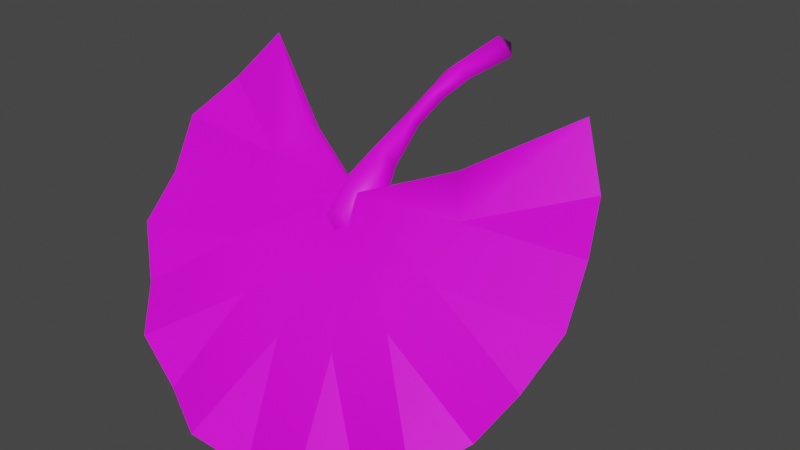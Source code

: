 # Source: FE_LEAF_20-09B.blend  (saved by Blender 3.0.42; exported with 4.5.12 LTS)
import bpy
from mathutils import Matrix  # noqa: F401  (used for matrix-valued properties, if any)

bpy.ops.wm.read_factory_settings(use_empty=True)
scene = bpy.context.scene
scene.name = 'Scene'

# ---- collections
col_collection = bpy.data.collections.new('Collection'); scene.collection.children.link(col_collection)

# ---- images (referenced by path relative to the original .blend; pixels are not part of the script)
import os
ASSET_DIR = os.environ.get("B2B_ASSET_DIR", "")  # directory of the original .blend (textures are referenced by path, not embedded)
HERE = os.path.dirname(os.path.abspath(__file__))  # packed textures are extracted next to this script under _unpacked/

def load_image(name, relpath, width, height, colorspace="sRGB"):
    """Load a texture the original file referenced (path relative to the .blend, or extracted next to this script)."""
    p = next((c for c in (os.path.join(HERE, relpath), os.path.join(ASSET_DIR, relpath)) if relpath and os.path.exists(c)), "")
    if p:
        img = bpy.data.images.load(p, check_existing=True)
        img.name = name
    else:  # same state as the original file: an image datablock whose file is absent (Cycles renders it pink)
        img = bpy.data.images.new(name, width, height)
        img.source = "FILE"
        img.filepath = "//" + (relpath or name)
    img.colorspace_settings.name = colorspace
    return img
img_fe_leaf_20_tex_dds = load_image('FE_leaf_20_tex.dds', 'FE_leaf_20_tex.dds', 1024, 1024, 'sRGB')

# ---- materials (node trees are filled in below, after node groups)
mat_material_001 = bpy.data.materials.new('Material.001')
mat_material_001.use_transparent_shadow = False

# ---- material node trees
mat_material_001.use_nodes = True; mat_material_001.node_tree.nodes.clear()
_N = mat_material_001.node_tree.nodes; _L = mat_material_001.node_tree.links
n0 = _N.new('ShaderNodeBsdfPrincipled'); n0.name = 'Principled BSDF'; n0.location = (10, 300)
n0.distribution = 'GGX'
n0.subsurface_method = 'RANDOM_WALK_SKIN'
n0.inputs[3].default_value = 1.45
n0.inputs[27].default_value = (0.0, 0.0, 0.0, 1.0)
n0.inputs[28].default_value = 1.0
n1 = _N.new('ShaderNodeOutputMaterial'); n1.name = 'Material Output'; n1.location = (300, 300)
n2 = _N.new('ShaderNodeTexImage'); n2.name = 'Image Texture'; n2.location = (-280, 275)
n2.image = img_fe_leaf_20_tex_dds
_L.new(n0.outputs[0], n1.inputs[0])
_L.new(n2.outputs[0], n0.inputs[0])
n1.is_active_output = True

# ---- world
world_world = bpy.data.worlds.new('World'); scene.world = world_world
world_world.use_nodes = True; world_world.node_tree.nodes.clear()
_N = world_world.node_tree.nodes; _L = world_world.node_tree.links
n0 = _N.new('ShaderNodeOutputWorld'); n0.name = 'World Output'; n0.location = (300, 300)
n1 = _N.new('ShaderNodeBackground'); n1.name = 'Background'; n1.location = (10, 300)
n1.inputs[0].default_value = (0.05088, 0.05088, 0.05088, 1.0)
_L.new(n1.outputs[0], n0.inputs[0])
n0.is_active_output = True
world_world.color = (0.05088, 0.05088, 0.05088)
world_world.use_sun_shadow = False
world_world.sun_shadow_jitter_overblur = 0.0

# ---- meshes
me_fe_branch_assemblage_02_gmdl_002 = bpy.data.meshes.new('FE_branch_assemblage_02.gmdl.002')
me_fe_branch_assemblage_02_gmdl_002.from_pydata([(-0.006119, -0.4856, -0.1905), (-0.05911, -0.4748, -0.2363), (-0.003029, -0.4937, -0.2463), (-0.05911, -0.4748, -0.2363), (-0.0109, -0.4683, -0.2701), (0.04972, -0.4754, -0.2425), (-0.007842, -0.4398, -0.1446), (0.05845, -0.4327, -0.2073), (-0.01239, -0.4231, -0.2405), (-0.06872, -0.4318, -0.2001), (-0.06872, -0.4318, -0.2001), (0.03408, -0.3585, -0.1364), (-0.00419, -0.3697, -0.09865), (-0.007913, -0.352, -0.1549), (-0.003929, -0.2661, -0.09206), (0.02018, -0.2728, -0.08298), (-0.04004, -0.3581, -0.1335), (-0.0231, -0.2736, -0.08065), (-0.04004, -0.3581, -0.1335), (0.001703, -0.2843, -0.06545), (-0.0231, -0.2736, -0.08065), (-0.003448, 0.01687, 0.02075), (0.03479, 0.01554, -0.01568), (0.0002672, 0.06145, -0.003128), (-0.008378, 0.01599, -0.0356), (-0.04332, 0.01665, -0.01065), (-0.04332, 0.01665, -0.01065), (0.01984, -0.1979, -0.0511), (-0.0003113, -0.21, -0.03011), (-0.2323, -0.3887, -0.1958), (-0.4895, -0.41, -0.1484), (-0.4474, -0.3131, -0.07993), (-0.2323, -0.3887, -0.1958), (-0.2392, -0.4663, -0.2887), (-0.4931, -0.4673, -0.2619), (-0.4895, -0.41, -0.1484), (-0.2392, -0.4663, -0.2887), (-0.4769, -0.5665, -0.3384), (-0.4931, -0.4673, -0.2619), (-0.188, -0.5348, -0.3722), (-0.4187, -0.6166, -0.4423), (-0.4769, -0.5665, -0.3384), (-0.188, -0.5348, -0.3722), (-0.3475, -0.6988, -0.5027), (-0.4187, -0.6166, -0.4423), (-0.09207, -0.577, -0.4282), (-0.2439, -0.7192, -0.5738), (-0.3475, -0.6988, -0.5027), (-0.09207, -0.577, -0.4282), (-0.1327, -0.7707, -0.6031), (-0.2439, -0.7192, -0.5738), (0.03411, -0.5862, -0.4405), (0.003388, -0.7568, -0.6247), (-0.1327, -0.7707, -0.6031), (0.03411, -0.5862, -0.4405), (0.1397, -0.7693, -0.6017), (0.003388, -0.7568, -0.6247), (0.145, -0.56, -0.4043), (0.2469, -0.7182, -0.5726), (0.1397, -0.7693, -0.6017), (0.145, -0.56, -0.4043), (0.3485, -0.6982, -0.5021), (0.2469, -0.7182, -0.5726), (0.2196, -0.5043, -0.3342), (0.4179, -0.6165, -0.4432), (0.3485, -0.6982, -0.5021), (0.2196, -0.5043, -0.3342), (0.4751, -0.5707, -0.3423), (0.4179, -0.6165, -0.4432), (0.2428, -0.4389, -0.2784), (0.4928, -0.4721, -0.2668), (0.4751, -0.5707, -0.3423), (0.2331, -0.3906, -0.1978), (0.491, -0.4151, -0.1539), (0.4928, -0.4721, -0.2668), (0.2331, -0.3906, -0.1978), (0.4502, -0.3171, -0.08554), (0.491, -0.4151, -0.1539), (0.1842, -0.34, -0.119), (0.3779, -0.251, 0.01858), (0.4502, -0.3171, -0.08554), (-0.184, -0.3398, -0.1188), (-0.4474, -0.3131, -0.07993), (-0.376, -0.2518, 0.01776), (-0.4474, -0.3131, -0.07993), (-0.4895, -0.41, -0.1484), (-0.2341, -0.4222, -0.1609), (-0.4895, -0.41, -0.1484), (-0.4931, -0.4673, -0.2619), (-0.2464, -0.4704, -0.2417), (-0.2341, -0.4222, -0.1609), (-0.4931, -0.4673, -0.2619), (-0.4769, -0.5665, -0.3384), (-0.2252, -0.5383, -0.2999), (-0.4769, -0.5665, -0.3384), (-0.4187, -0.6166, -0.4423), (-0.2252, -0.5383, -0.2999), (-0.4187, -0.6166, -0.4423), (-0.3475, -0.6988, -0.5027), (-0.1487, -0.5981, -0.3749), (-0.2252, -0.5383, -0.2999), (-0.3475, -0.6988, -0.5027), (-0.2439, -0.7192, -0.5738), (-0.1487, -0.5981, -0.3749), (-0.2439, -0.7192, -0.5738), (-0.1327, -0.7707, -0.6031), (-0.0324, -0.626, -0.4131), (-0.1487, -0.5981, -0.3749), (-0.1327, -0.7707, -0.6031), (0.003388, -0.7568, -0.6247), (-0.0324, -0.626, -0.4131), (0.003388, -0.7568, -0.6247), (0.1397, -0.7693, -0.6017), (0.09747, -0.6154, -0.3993), (-0.0324, -0.626, -0.4131), (0.1397, -0.7693, -0.6017), (0.2469, -0.7182, -0.5726), (0.09747, -0.6154, -0.3993), (0.2469, -0.7182, -0.5726), (0.3485, -0.6982, -0.5021), (0.1927, -0.5715, -0.3415), (0.09747, -0.6154, -0.3993), (0.3485, -0.6982, -0.5021), (0.4179, -0.6165, -0.4432), (0.1927, -0.5715, -0.3415), (0.4179, -0.6165, -0.4432), (0.4751, -0.5707, -0.3423), (0.2427, -0.5028, -0.257), (0.1927, -0.5715, -0.3415), (0.4751, -0.5707, -0.3423), (0.4928, -0.4721, -0.2668), (0.2427, -0.5028, -0.257), (0.4928, -0.4721, -0.2668), (0.491, -0.4151, -0.1539), (0.2349, -0.424, -0.1629), (0.2427, -0.5028, -0.257), (0.491, -0.4151, -0.1539), (0.4502, -0.3171, -0.08554), (0.2349, -0.424, -0.1629), (0.4502, -0.3171, -0.08554), (0.3779, -0.251, 0.01858), (0.1893, -0.3697, -0.0974), (0.2349, -0.424, -0.1629), (-0.376, -0.2518, 0.01776), (-0.4474, -0.3131, -0.07993), (-0.2341, -0.4222, -0.1609), (-0.1893, -0.3697, -0.09743), (-8.686e-07, -0.4157, -0.1919), (-8.85e-07, -0.4467, -0.1714), (0.3779, -0.251, 0.01858), (0.1842, -0.34, -0.119), (-0.376, -0.2518, 0.01776), (-0.184, -0.3398, -0.1188), (-8.686e-07, -0.4157, -0.1919), (-0.004833, -0.1915, -0.061), (-0.005387, -0.1217, -0.04277), (0.02751, -0.126, -0.02827), (-0.02362, -0.198, -0.04955), (-0.03168, -0.1258, -0.02511), (-8.518e-05, -0.1324, -0.000645), (-0.03168, -0.1258, -0.02511), (-0.02362, -0.198, -0.04955)], [], [(0, 1, 2), (3, 4, 2), (4, 5, 2), (5, 0, 2), (7, 6, 5), (6, 0, 5), (8, 7, 4), (7, 5, 4), (8, 4, 9), (4, 3, 9), (10, 1, 6), (1, 0, 6), (6, 7, 12), (7, 11, 12), (11, 13, 15), (13, 14, 15), (13, 16, 14), (16, 17, 14), (18, 12, 20), (12, 19, 20), (21, 22, 23), (22, 24, 23), (24, 25, 23), (26, 21, 23), (27, 28, 15), (19, 15, 28), (29, 30, 31), (35, 32, 34), (32, 33, 34), (36, 37, 38), (41, 33, 40), (33, 39, 40), (42, 43, 44), (47, 39, 46), (39, 45, 46), (48, 49, 50), (53, 45, 52), (45, 51, 52), (54, 55, 56), (59, 51, 58), (51, 57, 58), (60, 61, 62), (65, 57, 64), (57, 63, 64), (66, 67, 68), (71, 63, 70), (63, 69, 70), (73, 74, 72), (69, 72, 74), (75, 76, 77), (80, 72, 79), (72, 78, 79), (82, 83, 32), (81, 32, 83), (84, 85, 86), (87, 88, 90), (88, 89, 90), (92, 93, 91), (91, 93, 89), (94, 95, 96), (97, 98, 100), (98, 99, 100), (101, 102, 103), (104, 105, 107), (105, 106, 107), (108, 109, 110), (111, 112, 114), (112, 113, 114), (115, 116, 117), (118, 119, 121), (119, 120, 121), (122, 123, 124), (125, 126, 128), (126, 127, 128), (129, 130, 131), (132, 133, 135), (133, 134, 135), (136, 137, 138), (139, 140, 142), (140, 141, 142), (144, 145, 143), (143, 145, 146), (33, 32, 147), (39, 33, 147), (45, 39, 147), (51, 45, 147), (57, 51, 147), (63, 57, 147), (69, 63, 147), (72, 69, 147), (78, 72, 147), (32, 81, 147), (90, 89, 148), (89, 93, 148), (100, 99, 148), (107, 106, 148), (114, 113, 148), (121, 120, 148), (128, 127, 148), (135, 134, 148), (142, 141, 148), (146, 145, 148), (141, 149, 150), (151, 146, 152), (141, 150, 148), (148, 150, 153), (146, 148, 152), (148, 153, 152), (156, 27, 155), (27, 154, 155), (158, 155, 157), (154, 157, 155), (22, 156, 24), (156, 155, 24), (25, 24, 158), (155, 158, 24), (7, 8, 11), (8, 13, 11), (9, 16, 8), (8, 16, 13), (15, 14, 27), (14, 154, 27), (14, 17, 154), (17, 157, 154), (15, 19, 11), (12, 11, 19), (21, 159, 22), (159, 156, 22), (159, 28, 156), (28, 27, 156), (21, 26, 159), (160, 159, 26), (160, 161, 159), (161, 28, 159), (28, 161, 19), (20, 19, 161), (6, 12, 10), (10, 12, 18)])
me_fe_branch_assemblage_02_gmdl_002.polygons.foreach_set('use_smooth', [True] * 138)
_uv = me_fe_branch_assemblage_02_gmdl_002.uv_layers.new(name='UVMap')
_uv.uv.foreach_set('vector', [0.2894, 0.2053, 0.2894, 0.2477, 0.2633, 0.1412, 0.2894, 0.04144, 0.2894, 0.08291, 0.2633, 0.1412, 0.2894, 0.08291, 0.2894, 0.131, 0.2633, 0.1412, 0.2894, 0.131, 0.2894, 0.2053, 0.2633, 0.1412, 0.3362, 0.131, 0.3362, 0.2053, 0.2894, 0.131, 0.3362, 0.2053, 0.2894, 0.2053, 0.2894, 0.131, 0.3362, 0.08269, 0.3362, 0.131, 0.2894, 0.08291, 0.3362, 0.131, 0.2894, 0.131, 0.2894, 0.08291, 0.3362, 0.08269, 0.2894, 0.08291, 0.3362, 0.04144, 0.2894, 0.08291, 0.2894, 0.04144, 0.3362, 0.04144, 0.3362, 0.2477, 0.2894, 0.2477, 0.3362, 0.2053, 0.2894, 0.2477, 0.2894, 0.2053, 0.3362, 0.2053, 0.3362, 0.2053, 0.3362, 0.131, 0.4017, 0.2053, 0.3362, 0.131, 0.4013, 0.131, 0.4017, 0.2053, 0.4013, 0.131, 0.4014, 0.08269, 0.4665, 0.131, 0.4014, 0.08269, 0.4666, 0.08269, 0.4665, 0.131, 0.4014, 0.08269, 0.4016, 0.04144, 0.4666, 0.08269, 0.4016, 0.04144, 0.4671, 0.04144, 0.4666, 0.08269, 0.4017, 0.2477, 0.4017, 0.2053, 0.4672, 0.2477, 0.4017, 0.2053, 0.4672, 0.2053, 0.4672, 0.2477, 0.6822, 0.2053, 0.6817, 0.131, 0.7862, 0.1451, 0.6817, 0.131, 0.6819, 0.08293, 0.7862, 0.1451, 0.6819, 0.08293, 0.6823, 0.04144, 0.7862, 0.1451, 0.6824, 0.2477, 0.6822, 0.2053, 0.7862, 0.1451, 0.5279, 0.131, 0.5286, 0.2053, 0.4665, 0.131, 0.4672, 0.2053, 0.4665, 0.131, 0.5286, 0.2053, 0.7709, 0.7999, 0.6977, 0.9576, 0.7551, 0.9733, 0.6977, 0.9576, 0.7709, 0.7999, 0.6439, 0.932, 0.7709, 0.7999, 0.7175, 0.7745, 0.6439, 0.932, 0.7175, 0.7745, 0.5954, 0.8975, 0.6439, 0.932, 0.5954, 0.8975, 0.7175, 0.7745, 0.5535, 0.8549, 0.7175, 0.7745, 0.6759, 0.7323, 0.5535, 0.8549, 0.6759, 0.7323, 0.5195, 0.8056, 0.5535, 0.8549, 0.5195, 0.8056, 0.6759, 0.7323, 0.4946, 0.7511, 0.6759, 0.7323, 0.6512, 0.6782, 0.4946, 0.7511, 0.6512, 0.6782, 0.4794, 0.6931, 0.4946, 0.7511, 0.4794, 0.6931, 0.6512, 0.6782, 0.4744, 0.6332, 0.6512, 0.6782, 0.6462, 0.6188, 0.4744, 0.6332, 0.6462, 0.6188, 0.4798, 0.5734, 0.4744, 0.6332, 0.4798, 0.5734, 0.6462, 0.6188, 0.4953, 0.5155, 0.6462, 0.6188, 0.6617, 0.5613, 0.4953, 0.5155, 0.6617, 0.5613, 0.5206, 0.4612, 0.4953, 0.5155, 0.5206, 0.4612, 0.6617, 0.5613, 0.5549, 0.4121, 0.6617, 0.5613, 0.6957, 0.5126, 0.5549, 0.4121, 0.6957, 0.5126, 0.5971, 0.3698, 0.5549, 0.4121, 0.5971, 0.3698, 0.6957, 0.5126, 0.6459, 0.3355, 0.6957, 0.5126, 0.7306, 0.4849, 0.6459, 0.3355, 0.6998, 0.3103, 0.6459, 0.3355, 0.772, 0.4685, 0.7306, 0.4849, 0.772, 0.4685, 0.6459, 0.3355, 0.772, 0.4685, 0.7573, 0.295, 0.6998, 0.3103, 0.7573, 0.295, 0.772, 0.4685, 0.8217, 0.2892, 0.772, 0.4685, 0.8212, 0.4621, 0.8217, 0.2892, 0.7551, 0.9733, 0.8198, 0.978, 0.7709, 0.7999, 0.8204, 0.8065, 0.7709, 0.7999, 0.8198, 0.978, 0.3525, 0.9699, 0.2952, 0.9542, 0.3683, 0.7965, 0.2952, 0.9542, 0.2414, 0.9286, 0.354, 0.7925, 0.2414, 0.9286, 0.3271, 0.7798, 0.354, 0.7925, 0.1928, 0.894, 0.3028, 0.7625, 0.2414, 0.9286, 0.2414, 0.9286, 0.3028, 0.7625, 0.3271, 0.7798, 0.1928, 0.894, 0.1509, 0.8515, 0.2923, 0.7518, 0.1509, 0.8515, 0.117, 0.8022, 0.2819, 0.7412, 0.117, 0.8022, 0.2649, 0.7165, 0.2819, 0.7412, 0.117, 0.8022, 0.09203, 0.7477, 0.2587, 0.7029, 0.09203, 0.7477, 0.07684, 0.6896, 0.2524, 0.6893, 0.07684, 0.6896, 0.2448, 0.6603, 0.2524, 0.6893, 0.07684, 0.6896, 0.07185, 0.6298, 0.2436, 0.6453, 0.07185, 0.6298, 0.07722, 0.57, 0.2423, 0.6304, 0.07722, 0.57, 0.245, 0.6005, 0.2423, 0.6304, 0.07722, 0.57, 0.09279, 0.5121, 0.2489, 0.586, 0.09279, 0.5121, 0.1181, 0.4578, 0.2528, 0.5715, 0.1181, 0.4578, 0.2655, 0.5443, 0.2528, 0.5715, 0.1181, 0.4578, 0.1523, 0.4087, 0.274, 0.5321, 0.1523, 0.4087, 0.1945, 0.3664, 0.2826, 0.5198, 0.1945, 0.3664, 0.3037, 0.4986, 0.2826, 0.5198, 0.1945, 0.3664, 0.2433, 0.3321, 0.3159, 0.4901, 0.2433, 0.3321, 0.2972, 0.3069, 0.3281, 0.4815, 0.2972, 0.3069, 0.355, 0.4689, 0.3281, 0.4815, 0.2972, 0.3069, 0.3547, 0.2915, 0.3694, 0.4651, 0.3547, 0.2915, 0.4192, 0.2858, 0.3838, 0.4612, 0.4192, 0.2858, 0.4134, 0.4587, 0.3838, 0.4612, 0.3525, 0.9699, 0.3827, 0.8004, 0.4172, 0.9746, 0.4172, 0.9746, 0.3827, 0.8004, 0.4123, 0.8031, 0.7175, 0.7745, 0.7709, 0.7999, 0.8582, 0.6345, 0.6759, 0.7323, 0.7175, 0.7745, 0.8582, 0.6345, 0.6512, 0.6782, 0.6759, 0.7323, 0.8582, 0.6345, 0.6462, 0.6188, 0.6512, 0.6782, 0.8582, 0.6345, 0.6617, 0.5613, 0.6462, 0.6188, 0.8582, 0.6345, 0.6957, 0.5126, 0.6617, 0.5613, 0.8582, 0.6345, 0.7306, 0.4849, 0.6957, 0.5126, 0.8582, 0.6345, 0.772, 0.4685, 0.7306, 0.4849, 0.8582, 0.6345, 0.8212, 0.4621, 0.772, 0.4685, 0.8582, 0.6345, 0.7709, 0.7999, 0.8204, 0.8065, 0.8582, 0.6345, 0.354, 0.7925, 0.3271, 0.7798, 0.4476, 0.631, 0.3271, 0.7798, 0.3028, 0.7625, 0.4476, 0.631, 0.2819, 0.7412, 0.2649, 0.7165, 0.4476, 0.631, 0.2524, 0.6893, 0.2448, 0.6603, 0.4476, 0.631, 0.2423, 0.6304, 0.245, 0.6005, 0.4476, 0.631, 0.2528, 0.5715, 0.2655, 0.5443, 0.4476, 0.631, 0.2826, 0.5198, 0.3037, 0.4986, 0.4476, 0.631, 0.3281, 0.4815, 0.355, 0.4689, 0.4476, 0.631, 0.3838, 0.4612, 0.4134, 0.4587, 0.4476, 0.631, 0.4123, 0.8031, 0.3827, 0.8004, 0.4476, 0.631, 0.4134, 0.4587, 0.4192, 0.2858, 0.4239, 0.4587, 0.4172, 0.9746, 0.4123, 0.8031, 0.4233, 0.8031, 0.4134, 0.4587, 0.4239, 0.4587, 0.4476, 0.631, 0.4476, 0.631, 0.4239, 0.4587, 0.4583, 0.6311, 0.4123, 0.8031, 0.4476, 0.631, 0.4233, 0.8031, 0.4476, 0.631, 0.4583, 0.6311, 0.4233, 0.8031, 0.5893, 0.131, 0.5279, 0.131, 0.5896, 0.08283, 0.5279, 0.131, 0.5281, 0.08276, 0.5896, 0.08283, 0.5901, 0.04144, 0.5896, 0.08283, 0.5286, 0.04144, 0.5281, 0.08276, 0.5286, 0.04144, 0.5896, 0.08283, 0.6817, 0.131, 0.5893, 0.131, 0.6819, 0.08293, 0.5893, 0.131, 0.5896, 0.08283, 0.6819, 0.08293, 0.6823, 0.04144, 0.6819, 0.08293, 0.5901, 0.04144, 0.5896, 0.08283, 0.5901, 0.04144, 0.6819, 0.08293, 0.3362, 0.131, 0.3362, 0.08269, 0.4013, 0.131, 0.3362, 0.08269, 0.4014, 0.08269, 0.4013, 0.131, 0.3362, 0.04144, 0.4016, 0.04144, 0.3362, 0.08269, 0.3362, 0.08269, 0.4016, 0.04144, 0.4014, 0.08269, 0.4665, 0.131, 0.4666, 0.08269, 0.5279, 0.131, 0.4666, 0.08269, 0.5281, 0.08276, 0.5279, 0.131, 0.4666, 0.08269, 0.4671, 0.04144, 0.5281, 0.08276, 0.4671, 0.04144, 0.5286, 0.04144, 0.5281, 0.08276, 0.4665, 0.131, 0.4672, 0.2053, 0.4013, 0.131, 0.4017, 0.2053, 0.4013, 0.131, 0.4672, 0.2053, 0.6822, 0.2053, 0.59, 0.2053, 0.6817, 0.131, 0.59, 0.2053, 0.5893, 0.131, 0.6817, 0.131, 0.59, 0.2053, 0.5286, 0.2053, 0.5893, 0.131, 0.5286, 0.2053, 0.5279, 0.131, 0.5893, 0.131, 0.6822, 0.2053, 0.6824, 0.2477, 0.59, 0.2053, 0.5902, 0.2477, 0.59, 0.2053, 0.6824, 0.2477, 0.5902, 0.2477, 0.5287, 0.2477, 0.59, 0.2053, 0.5287, 0.2477, 0.5286, 0.2053, 0.59, 0.2053, 0.5286, 0.2053, 0.5287, 0.2477, 0.4672, 0.2053, 0.4672, 0.2477, 0.4672, 0.2053, 0.5287, 0.2477, 0.3362, 0.2053, 0.4017, 0.2053, 0.3362, 0.2477, 0.3362, 0.2477, 0.4017, 0.2053, 0.4017, 0.2477])
me_fe_branch_assemblage_02_gmdl_002.materials.append(mat_material_001)
me_fe_branch_assemblage_02_gmdl_002.use_remesh_fix_poles = True
me_fe_branch_assemblage_02_gmdl_002.use_remesh_preserve_attributes = False
me_fe_branch_assemblage_02_gmdl_002.update()
arm_armature = bpy.data.armatures.new('Armature')  # bones are not reproduced

# ---- objects
ob_1_252320_b_73_5302_f40_l50_u_26_8037 = bpy.data.objects.new('1,252320 B 73,5302 F40 L50 U 26,8037', me_fe_branch_assemblage_02_gmdl_002)
ob_armature = bpy.data.objects.new('Armature', arm_armature)

# ---- transforms, parenting, visibility, modifiers, constraints
ob_1_252320_b_73_5302_f40_l50_u_26_8037.parent = ob_armature
ob_1_252320_b_73_5302_f40_l50_u_26_8037.location = (0.0, 0.0, 0.0)
_vg = ob_1_252320_b_73_5302_f40_l50_u_26_8037.vertex_groups.new(name='Bone')
for _i, _w in zip([0, 1, 2, 3, 4, 5, 6, 7, 8, 9, 10, 11, 12, 13, 14, 15, 16, 17, 18, 19, 20, 21, 22, 23, 24, 25, 26, 27, 28, 29, 30, 31, 32, 33, 34, 35, 36, 37, 38, 39, 40, 41, 42, 43, 44, 45, 46, 47, 48, 49, 50, 51, 52, 53, 54, 55, 56, 57, 58, 59, 60, 61, 62, 63, 64, 65, 66, 67, 68, 69, 70, 71, 72, 73, 74, 75, 76, 77, 78, 79, 80, 81, 82, 83, 84, 85, 87, 88, 89, 91, 92, 93, 94, 95, 96, 97, 98, 99, 100, 101, 102, 103, 104, 105, 106, 107, 108, 109, 110, 111, 112, 113, 114, 115, 116, 117, 118, 119, 120, 121, 122, 123, 124, 125, 126, 127, 128, 129, 130, 131, 132, 133, 134, 135, 136, 137, 138, 139, 140, 141, 142, 143, 144, 147, 148, 149, 150, 151, 152, 153, 154, 155, 156, 157, 158, 159, 160, 161], [0.0, 5.895e-05, 0.01019, 0.0001075, 0.0, 0.002679, 0.0, 0.0, 0.0, 4.351e-06, 0.0001085, 0.0, 0.0, 8.047e-06, 0.0, 0.0, 0.0, 0.0, 0.0, 0.0, 0.0, 1.0, 1.0, 1.0, 1.0, 1.0, 1.0, 0.0, 0.0, 7.749e-07, 5.581e-06, 2.632e-09, 7.749e-07, 7.053e-06, 2.274e-05, 5.581e-06, 7.053e-06, 1.229e-08, 2.274e-05, 6.616e-06, 0.0, 1.229e-08, 6.616e-06, 8.14e-07, 0.0, 0.0008254, 3.629e-10, 8.14e-07, 0.0008254, 8.185e-09, 3.629e-10, 4.224e-05, 2.017e-05, 8.185e-09, 4.224e-05, 1.064e-05, 2.017e-05, 0.0, 0.0, 1.064e-05, 0.0, 0.0, 0.0, 0.0001035, 2.235e-07, 0.0, 0.0001035, 4.221e-12, 2.235e-07, 2.456e-05, 0.0, 4.221e-12, 1.004e-05, 5.159e-08, 0.0, 1.004e-05, 0.0, 5.159e-08, 0.0, 0.0, 0.0, 0.0, 2.632e-09, 0.0, 2.034e-09, 0.0, 0.0, 5.315e-08, 0.0, 5.315e-08, 3.004e-07, 0.0, 3.004e-07, 5.51e-10, 0.0, 5.51e-10, 1.022e-10, 0.0001479, 0.0, 1.022e-10, 6.31e-12, 0.0001479, 6.31e-12, 1.709e-10, 2.735e-06, 0.0001479, 1.709e-10, 6.304e-08, 2.735e-06, 6.304e-08, 3.525e-09, 0.0, 2.735e-06, 3.525e-09, 7.923e-09, 0.0, 7.923e-09, 4.34e-10, 2.019e-05, 0.0, 4.34e-10, 1.746e-10, 2.019e-05, 1.746e-10, 8.063e-09, 3.455e-05, 2.019e-05, 8.063e-09, 0.0, 3.455e-05, 0.0, 7.012e-07, 1.681e-05, 3.455e-05, 7.012e-07, 8.657e-07, 1.681e-05, 8.657e-07, 0.0, 0.0, 1.681e-05, 0.0, 2.034e-09, 0.0, 0.0, 0.0, 0.0, 0.0, 0.0, 0.0, 0.0, 0.0, 0.0, 0.0, 0.0, 0.0, 0.0, 0.0]): _vg.add([_i], _w, 'REPLACE')
_vg = ob_1_252320_b_73_5302_f40_l50_u_26_8037.vertex_groups.new(name='Bone.001')
for _i, _w in zip([27, 28, 154, 155, 156, 157, 158, 159, 160, 161], [0.0, 0.0, 0.0, 1.0, 1.0, 0.0, 1.0, 1.0, 1.0, 0.0]): _vg.add([_i], _w, 'REPLACE')
_vg = ob_1_252320_b_73_5302_f40_l50_u_26_8037.vertex_groups.new(name='Bone.002')
for _i, _w in zip([0, 1, 2, 3, 4, 5, 6, 7, 8, 9, 10, 11, 12, 13, 14, 15, 16, 17, 18, 19, 20, 29, 30, 31, 32, 33, 34, 35, 36, 37, 38, 39, 40, 41, 42, 43, 44, 45, 46, 47, 48, 49, 50, 51, 52, 53, 54, 55, 56, 57, 58, 59, 60, 61, 62, 63, 64, 65, 66, 67, 68, 69, 70, 71, 72, 73, 74, 75, 76, 77, 78, 79, 80, 81, 82, 83, 84, 85, 86, 87, 88, 89, 90, 91, 92, 93, 94, 95, 96, 97, 98, 99, 100, 101, 102, 103, 104, 105, 106, 107, 108, 109, 110, 111, 112, 113, 114, 115, 116, 117, 118, 119, 120, 121, 122, 123, 124, 125, 126, 127, 128, 129, 130, 131, 132, 133, 134, 135, 136, 137, 138, 139, 140, 141, 142, 143, 144, 145, 146, 147, 148, 149, 150, 151, 152, 153], [1.0, 0.9999, 0.9898, 0.9999, 1.0, 0.9973, 1.0, 1.0, 1.0, 1.0, 0.9998, 0.5, 0.4998, 0.5, 0.0, 0.0, 0.5, 0.0, 0.5, 0.0, 0.0, 0.5, 0.006394, 0.0005017, 0.5, 0.5014, 0.02246, 0.006394, 0.5014, 0.009371, 0.02246, 0.6, 8.392e-05, 0.009371, 0.6, 0.003227, 8.392e-05, 0.5992, 8.106e-06, 0.003227, 0.5992, 4.224e-06, 8.106e-06, 0.6, 0.03317, 4.224e-06, 0.6, 0.005366, 0.03317, 0.6, 1.359e-05, 0.005366, 0.6, 0.0, 1.359e-05, 0.5717, 3.679e-05, 0.0, 0.5717, 1.311e-06, 3.679e-05, 0.5, 4.196e-05, 1.311e-06, 0.5, 1.64e-05, 4.196e-05, 0.5, 0.0003719, 1.64e-05, 0.5, 0.0001349, 0.0003719, 0.5004, 0.0005017, 0.0, 0.001101, 0.0, 0.5, 0.0, 0.001452, 0.5, 0.5, 0.001452, 0.0007622, 0.5969, 0.0007622, 2.503e-06, 0.5969, 2.503e-06, 7.868e-06, 0.6012, 0.5969, 7.868e-06, 2.861e-06, 0.6012, 2.861e-06, 3.874e-06, 0.6037, 0.6012, 3.874e-06, 0.0001705, 0.6037, 0.0001705, 7.927e-05, 0.6001, 0.6037, 7.927e-05, 4.66e-05, 0.6001, 4.66e-05, 1.43e-05, 0.5985, 0.6001, 1.43e-05, 2.503e-05, 0.5985, 2.503e-05, 0.000159, 0.6, 0.5985, 0.000159, 0.0, 0.6, 0.0, 0.0001272, 0.5, 0.6, 0.0001272, 0.0001667, 0.5, 0.0001667, 0.0006773, 0.5, 0.5, 0.0, 0.001101, 0.5, 0.5, 1.0, 1.0, 0.0006773, 0.5, 0.0, 0.5002, 1.0]): _vg.add([_i], _w, 'REPLACE')
_vg = ob_1_252320_b_73_5302_f40_l50_u_26_8037.vertex_groups.new(name='Bone.003')
for _i, _w in zip([6, 11, 12, 13, 14, 15, 16, 17, 18, 19, 20, 27, 28, 86, 88, 90, 91, 145, 146, 148, 154, 157, 161], [0.0, 1.114e-07, 0.0003506, 1.649e-06, 0.0, 0.0, 3.276e-07, 0.0, 2.843e-05, 0.0, 0.0, 1.0, 1.0, 0.0, 0.0, 0.0, 0.0, 0.0, 0.0, 0.0, 1.0, 1.0, 1.0]): _vg.add([_i], _w, 'REPLACE')
_vg = ob_1_252320_b_73_5302_f40_l50_u_26_8037.vertex_groups.new(name='Bone.004')
for _i, _w in zip([0, 1, 2, 3, 4, 5, 6, 7, 8, 9, 10, 11, 12, 13, 14, 15, 16, 17, 18, 19, 20, 21, 22, 23, 24, 25, 26, 27, 28, 29, 30, 31, 32, 33, 34, 35, 36, 37, 38, 39, 40, 41, 42, 43, 44, 45, 46, 47, 48, 49, 50, 51, 52, 53, 54, 55, 56, 57, 58, 59, 60, 61, 62, 63, 64, 65, 66, 67, 68, 69, 70, 71, 72, 73, 74, 75, 76, 77, 78, 79, 80, 81, 82, 83, 84, 85, 86, 87, 89, 90, 92, 93, 94, 95, 96, 97, 98, 99, 100, 101, 102, 103, 104, 105, 106, 107, 108, 109, 110, 111, 112, 113, 114, 115, 116, 117, 118, 119, 120, 121, 122, 123, 124, 125, 126, 127, 128, 129, 130, 131, 132, 133, 134, 135, 136, 137, 138, 139, 140, 141, 142, 143, 144, 145, 146, 147, 148, 149, 150, 151, 152, 153, 154, 155, 156, 157, 158, 159, 160, 161], [0.0, 0.0, 0.0, 0.0, 0.0, 0.0, 0.0, 0.0, 0.0, 0.0, 0.0, 0.5, 0.4998, 0.5, 1.0, 1.0, 0.5, 1.0, 0.5, 1.0, 1.0, 0.0, 0.0, 0.0, 0.0, 0.0, 0.0, 0.0, 0.0, 0.0, 0.0, 0.0, 0.0, 0.0, 0.0, 0.0, 0.0, 0.0, 0.0, 0.0, 0.0, 0.0, 0.0, 0.0, 0.0, 0.0, 0.0, 0.0, 0.0, 0.0, 0.0, 0.0, 0.0, 0.0, 0.0, 0.0, 0.0, 0.0, 0.0, 0.0, 0.0, 0.0, 0.0, 0.0, 0.0, 0.0, 0.0, 0.0, 0.0, 0.0, 0.0, 0.0, 0.0, 0.0, 0.0, 0.0, 0.0, 0.0, 0.0, 0.0, 0.0, 0.0, 0.0, 0.0, 0.0, 0.0, 0.0, 0.0, 0.0, 0.0, 0.0, 0.0, 0.0, 0.0, 0.0, 0.0, 0.0, 0.0, 0.0, 0.0, 0.0, 0.0, 0.0, 0.0, 0.0, 0.0, 0.0, 0.0, 0.0, 0.0, 0.0, 0.0, 0.0, 0.0, 0.0, 0.0, 0.0, 0.0, 0.0, 0.0, 0.0, 0.0, 0.0, 0.0, 0.0, 0.0, 0.0, 0.0, 0.0, 0.0, 0.0, 0.0, 0.0, 0.0, 0.0, 0.0, 0.0, 0.0, 0.0, 0.0, 0.0, 0.0, 0.0, 0.0, 0.0, 0.0, 0.0, 0.0, 0.0, 0.0, 0.0, 0.0, 0.0, 0.0, 0.0, 0.0, 0.0, 0.0, 0.0, 0.0]): _vg.add([_i], _w, 'REPLACE')
_vg = ob_1_252320_b_73_5302_f40_l50_u_26_8037.vertex_groups.new(name='Bone.005')
for _i, _w in zip([10, 29, 30, 31, 32, 33, 34, 35, 36, 37, 38, 39, 40, 41, 42, 43, 44, 45, 46, 47, 48, 49, 50, 51, 52, 53, 54, 55, 56, 57, 58, 59, 60, 61, 62, 63, 64, 65, 66, 67, 68, 69, 70, 71, 72, 73, 74, 75, 76, 77, 78, 79, 80, 81, 82, 83, 84, 85, 86, 87, 88, 89, 90, 91, 92, 93, 94, 95, 96, 97, 98, 99, 100, 101, 102, 103, 104, 105, 106, 107, 108, 109, 110, 111, 112, 113, 114, 115, 116, 117, 118, 119, 120, 121, 122, 123, 124, 125, 126, 127, 128, 129, 130, 131, 132, 133, 134, 135, 136, 137, 138, 139, 140, 141, 142, 143, 144, 145, 146, 149, 150, 151, 152], [8.829e-05, 0.5, 0.9936, 0.9995, 0.5, 0.4986, 0.9775, 0.9936, 0.4986, 0.9906, 0.9775, 0.4, 0.9999, 0.9906, 0.4, 0.9968, 0.9999, 0.4, 1.0, 0.9968, 0.4, 1.0, 1.0, 0.4, 0.9668, 1.0, 0.4, 0.9946, 0.9668, 0.4, 1.0, 0.9946, 0.4, 1.0, 1.0, 0.4282, 1.0, 1.0, 0.4282, 1.0, 1.0, 0.5, 1.0, 1.0, 0.5, 1.0, 1.0, 0.5, 0.9996, 1.0, 0.5, 0.9999, 0.9996, 0.4996, 0.9995, 1.0, 0.9989, 1.0, 0.5, 1.0, 0.9985, 0.5, 0.5, 0.9985, 0.9992, 0.4031, 0.9992, 1.0, 0.4031, 1.0, 1.0, 0.3987, 0.4031, 1.0, 1.0, 0.3987, 1.0, 1.0, 0.3963, 0.3987, 1.0, 0.9998, 0.3963, 0.9998, 0.9999, 0.3999, 0.3963, 0.9999, 1.0, 0.3999, 1.0, 1.0, 0.4015, 0.3999, 1.0, 1.0, 0.4015, 1.0, 0.9998, 0.4, 0.4015, 0.9998, 1.0, 0.4, 1.0, 0.9999, 0.5, 0.4, 0.9999, 0.9998, 0.5, 0.9998, 0.9993, 0.5, 0.5, 1.0, 0.9989, 0.5, 0.5, 0.9993, 0.5, 1.0, 0.4998]): _vg.add([_i], _w, 'REPLACE')
_m = ob_1_252320_b_73_5302_f40_l50_u_26_8037.modifiers.new('Armature', 'ARMATURE')
_m.object = ob_armature
ob_armature.location = (0.0, 0.0, 0.0)

# ---- collection membership
col_collection.objects.link(ob_1_252320_b_73_5302_f40_l50_u_26_8037)
col_collection.objects.link(ob_armature)

# ---- scene / render settings (as saved in the file)
scene.frame_start = 1; scene.frame_end = 250; scene.frame_set(8)
scene.render.engine = 'BLENDER_EEVEE_NEXT'
scene.cycles.sampling_pattern = 'TABULATED_SOBOL'
scene.cycles.use_light_tree = False
scene.view_settings.view_transform = 'Filmic'
bpy.context.view_layer.update()

# ---- added for rendering (the .blend has no active camera and no usable light): camera, sun
cam_auto = bpy.data.cameras.new('AutoCamera')
cam_auto.lens = 50.0
cam_auto.sensor_width = 36.0
cam_auto.clip_end = 1000.0
ob_auto_camera = bpy.data.objects.new('AutoCamera', cam_auto)
scene.collection.objects.link(ob_auto_camera)
ob_auto_camera.location = (1.27118, -1.83066, 0.723728)
ob_auto_camera.rotation_euler = (1.09748, -7.21219e-08, 0.694738)
scene.camera = ob_auto_camera
light_auto_sun = bpy.data.lights.new('AutoSun', 'SUN')
light_auto_sun.energy = 3.0
light_auto_sun.angle = 0.0523599
ob_auto_sun = bpy.data.objects.new('AutoSun', light_auto_sun)
scene.collection.objects.link(ob_auto_sun)
ob_auto_sun.rotation_euler = (0.872665, 0.174533, 0.523599)
bpy.context.view_layer.update()
